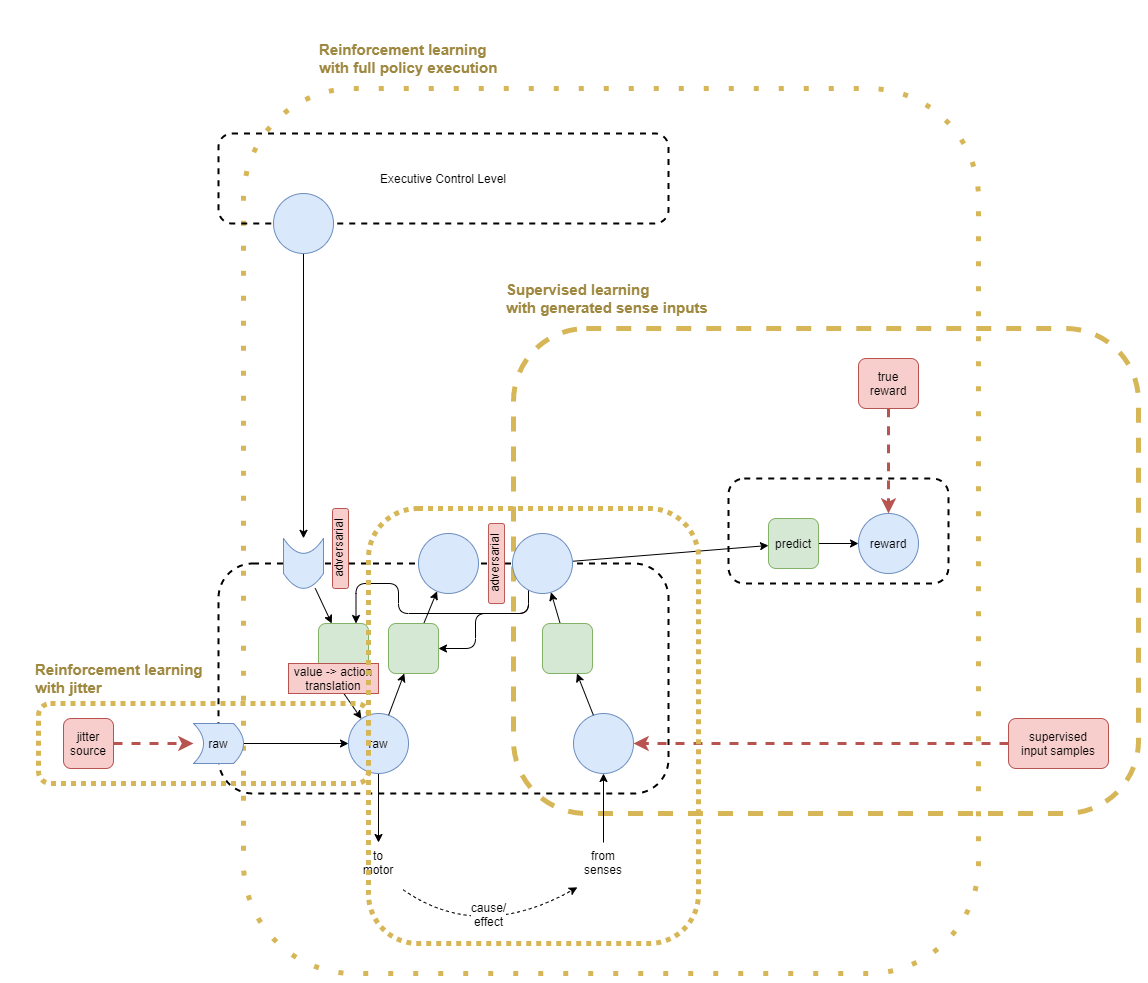

The diagram above was exported from draw.io. Its source (the exported page's mxGraphModel, read from the mxfile embedded in the PNG):
<mxGraphModel dx="3197" dy="1370" grid="1" gridSize="10" guides="1" tooltips="1" connect="1" arrows="1" fold="1" page="1" pageScale="1" pageWidth="827" pageHeight="1169" math="0" shadow="0">
  <root>
    <mxCell id="98kHf6zC0dROrBqGT6LJ-0" />
    <mxCell id="98kHf6zC0dROrBqGT6LJ-1" parent="98kHf6zC0dROrBqGT6LJ-0" />
    <mxCell id="MVL-rqejSsd-S-4mrjiI-2" value="" style="rounded=1;whiteSpace=wrap;html=1;labelBackgroundColor=none;sketch=0;strokeWidth=5;fontSize=12;dashed=1;strokeColor=#d6b656;fillColor=none;dashPattern=1 4;" vertex="1" parent="98kHf6zC0dROrBqGT6LJ-1">
      <mxGeometry x="115" y="315" width="735" height="885" as="geometry" />
    </mxCell>
    <mxCell id="HUXLM9sRXdVnciGyylh8-2" value="" style="rounded=1;whiteSpace=wrap;html=1;labelBackgroundColor=none;sketch=0;strokeWidth=5;fontSize=12;dashed=1;strokeColor=#d6b656;fillColor=none;" vertex="1" parent="98kHf6zC0dROrBqGT6LJ-1">
      <mxGeometry x="385" y="555" width="625" height="485" as="geometry" />
    </mxCell>
    <mxCell id="98kHf6zC0dROrBqGT6LJ-2" value="" style="rounded=1;whiteSpace=wrap;html=1;fillColor=none;dashed=1;strokeWidth=2;" vertex="1" parent="98kHf6zC0dROrBqGT6LJ-1">
      <mxGeometry x="90" y="790" width="450" height="230" as="geometry" />
    </mxCell>
    <mxCell id="98kHf6zC0dROrBqGT6LJ-3" style="rounded=0;orthogonalLoop=1;jettySize=auto;html=1;" edge="1" parent="98kHf6zC0dROrBqGT6LJ-1" source="98kHf6zC0dROrBqGT6LJ-13" target="98kHf6zC0dROrBqGT6LJ-7">
      <mxGeometry relative="1" as="geometry" />
    </mxCell>
    <mxCell id="98kHf6zC0dROrBqGT6LJ-4" style="edgeStyle=none;rounded=0;orthogonalLoop=1;jettySize=auto;html=1;" edge="1" parent="98kHf6zC0dROrBqGT6LJ-1" source="98kHf6zC0dROrBqGT6LJ-5" target="98kHf6zC0dROrBqGT6LJ-6">
      <mxGeometry relative="1" as="geometry">
        <mxPoint x="250" y="1070" as="targetPoint" />
      </mxGeometry>
    </mxCell>
    <mxCell id="98kHf6zC0dROrBqGT6LJ-5" value="raw" style="ellipse;whiteSpace=wrap;html=1;aspect=fixed;rounded=1;strokeWidth=1;fillColor=#dae8fc;strokeColor=#6c8ebf;" vertex="1" parent="98kHf6zC0dROrBqGT6LJ-1">
      <mxGeometry x="220" y="940" width="60" height="60" as="geometry" />
    </mxCell>
    <mxCell id="98kHf6zC0dROrBqGT6LJ-6" value="to&lt;br&gt;motor" style="ellipse;whiteSpace=wrap;html=1;aspect=fixed;rounded=1;strokeWidth=1;verticalAlign=top;fillColor=none;strokeColor=none;" vertex="1" parent="98kHf6zC0dROrBqGT6LJ-1">
      <mxGeometry x="220" y="1069" width="60" height="60" as="geometry" />
    </mxCell>
    <mxCell id="98kHf6zC0dROrBqGT6LJ-7" value="" style="ellipse;whiteSpace=wrap;html=1;aspect=fixed;rounded=1;strokeWidth=1;fillColor=#dae8fc;strokeColor=#6c8ebf;" vertex="1" parent="98kHf6zC0dROrBqGT6LJ-1">
      <mxGeometry x="290" y="760" width="60" height="60" as="geometry" />
    </mxCell>
    <mxCell id="98kHf6zC0dROrBqGT6LJ-8" style="edgeStyle=none;curved=1;orthogonalLoop=1;jettySize=auto;html=1;endArrow=classic;endFill=1;fontSize=12;" edge="1" parent="98kHf6zC0dROrBqGT6LJ-1" source="98kHf6zC0dROrBqGT6LJ-12" target="98kHf6zC0dROrBqGT6LJ-37">
      <mxGeometry relative="1" as="geometry" />
    </mxCell>
    <mxCell id="98kHf6zC0dROrBqGT6LJ-9" style="edgeStyle=orthogonalEdgeStyle;rounded=1;orthogonalLoop=1;jettySize=auto;html=1;entryX=0.75;entryY=0;entryDx=0;entryDy=0;endArrow=classic;endFill=1;strokeWidth=1;fontSize=12;fontColor=#000000;" edge="1" parent="98kHf6zC0dROrBqGT6LJ-1" source="98kHf6zC0dROrBqGT6LJ-12" target="98kHf6zC0dROrBqGT6LJ-45">
      <mxGeometry relative="1" as="geometry">
        <mxPoint x="390" y="730" as="sourcePoint" />
        <Array as="points">
          <mxPoint x="400" y="840" />
          <mxPoint x="270" y="840" />
          <mxPoint x="270" y="810" />
          <mxPoint x="227" y="810" />
        </Array>
      </mxGeometry>
    </mxCell>
    <mxCell id="98kHf6zC0dROrBqGT6LJ-11" style="edgeStyle=orthogonalEdgeStyle;rounded=1;orthogonalLoop=1;jettySize=auto;html=1;entryX=1;entryY=0.5;entryDx=0;entryDy=0;endArrow=classic;endFill=1;strokeWidth=1;fontSize=12;fontColor=#000000;" edge="1" parent="98kHf6zC0dROrBqGT6LJ-1" source="98kHf6zC0dROrBqGT6LJ-12" target="98kHf6zC0dROrBqGT6LJ-13">
      <mxGeometry relative="1" as="geometry">
        <Array as="points">
          <mxPoint x="400" y="840" />
          <mxPoint x="347" y="840" />
          <mxPoint x="347" y="875" />
        </Array>
      </mxGeometry>
    </mxCell>
    <mxCell id="98kHf6zC0dROrBqGT6LJ-12" value="" style="ellipse;whiteSpace=wrap;html=1;aspect=fixed;rounded=1;strokeWidth=1;fillColor=#dae8fc;strokeColor=#6c8ebf;" vertex="1" parent="98kHf6zC0dROrBqGT6LJ-1">
      <mxGeometry x="384" y="760" width="60" height="60" as="geometry" />
    </mxCell>
    <mxCell id="98kHf6zC0dROrBqGT6LJ-13" value="" style="rounded=1;whiteSpace=wrap;html=1;fillColor=#d5e8d4;strokeColor=#82b366;" vertex="1" parent="98kHf6zC0dROrBqGT6LJ-1">
      <mxGeometry x="260" y="850" width="50" height="50" as="geometry" />
    </mxCell>
    <mxCell id="98kHf6zC0dROrBqGT6LJ-14" style="rounded=0;orthogonalLoop=1;jettySize=auto;html=1;" edge="1" parent="98kHf6zC0dROrBqGT6LJ-1" source="98kHf6zC0dROrBqGT6LJ-5" target="98kHf6zC0dROrBqGT6LJ-13">
      <mxGeometry relative="1" as="geometry">
        <mxPoint x="261.8930804889892" y="962.4581293939195" as="sourcePoint" />
        <mxPoint x="273.3333333333335" y="940" as="targetPoint" />
      </mxGeometry>
    </mxCell>
    <mxCell id="98kHf6zC0dROrBqGT6LJ-15" style="edgeStyle=none;rounded=0;orthogonalLoop=1;jettySize=auto;html=1;" edge="1" parent="98kHf6zC0dROrBqGT6LJ-1" source="98kHf6zC0dROrBqGT6LJ-49" target="98kHf6zC0dROrBqGT6LJ-5">
      <mxGeometry relative="1" as="geometry">
        <mxPoint x="226.75725834997638" y="940" as="sourcePoint" />
        <mxPoint x="166.14821715821358" y="955.0682980496512" as="targetPoint" />
      </mxGeometry>
    </mxCell>
    <mxCell id="98kHf6zC0dROrBqGT6LJ-16" value="" style="shape=dataStorage;whiteSpace=wrap;html=1;fixedSize=1;rounded=1;strokeWidth=1;fillColor=#dae8fc;strokeColor=#6c8ebf;rotation=-90;size=15;horizontal=1;" vertex="1" parent="98kHf6zC0dROrBqGT6LJ-1">
      <mxGeometry x="150" y="769.82" width="50" height="40" as="geometry" />
    </mxCell>
    <mxCell id="98kHf6zC0dROrBqGT6LJ-17" style="edgeStyle=none;rounded=0;orthogonalLoop=1;jettySize=auto;html=1;" edge="1" parent="98kHf6zC0dROrBqGT6LJ-1" source="98kHf6zC0dROrBqGT6LJ-18" target="98kHf6zC0dROrBqGT6LJ-5">
      <mxGeometry relative="1" as="geometry">
        <mxPoint x="153.14350893250025" y="940.0034992617365" as="targetPoint" />
      </mxGeometry>
    </mxCell>
    <mxCell id="98kHf6zC0dROrBqGT6LJ-18" value="" style="shape=dataStorage;fixedSize=1;rounded=1;strokeWidth=1;fillColor=#dae8fc;strokeColor=#6c8ebf;rotation=-180;size=10;horizontal=1;html=1;whiteSpace=wrap;labelBorderColor=none;labelBackgroundColor=none;" vertex="1" parent="98kHf6zC0dROrBqGT6LJ-1">
      <mxGeometry x="65" y="950" width="50" height="40" as="geometry" />
    </mxCell>
    <mxCell id="98kHf6zC0dROrBqGT6LJ-19" style="edgeStyle=none;rounded=0;orthogonalLoop=1;jettySize=auto;html=1;dashed=1;strokeWidth=3;fillColor=#f8cecc;strokeColor=#b85450;" edge="1" parent="98kHf6zC0dROrBqGT6LJ-1" source="98kHf6zC0dROrBqGT6LJ-20" target="98kHf6zC0dROrBqGT6LJ-18">
      <mxGeometry relative="1" as="geometry" />
    </mxCell>
    <mxCell id="98kHf6zC0dROrBqGT6LJ-20" value="jitter&lt;br&gt;source" style="rounded=1;whiteSpace=wrap;html=1;fillColor=#f8cecc;strokeColor=#b85450;" vertex="1" parent="98kHf6zC0dROrBqGT6LJ-1">
      <mxGeometry x="-65" y="945" width="50" height="50" as="geometry" />
    </mxCell>
    <mxCell id="98kHf6zC0dROrBqGT6LJ-21" value="adversarial" style="rounded=1;whiteSpace=wrap;html=1;fillColor=#f8cecc;strokeColor=#b85450;horizontal=0;verticalAlign=bottom;" vertex="1" parent="98kHf6zC0dROrBqGT6LJ-1">
      <mxGeometry x="360" y="750" width="16" height="80" as="geometry" />
    </mxCell>
    <mxCell id="98kHf6zC0dROrBqGT6LJ-22" style="edgeStyle=none;rounded=0;orthogonalLoop=1;jettySize=auto;html=1;" edge="1" parent="98kHf6zC0dROrBqGT6LJ-1" source="98kHf6zC0dROrBqGT6LJ-23" target="98kHf6zC0dROrBqGT6LJ-25">
      <mxGeometry relative="1" as="geometry">
        <mxPoint x="475" y="1070" as="sourcePoint" />
      </mxGeometry>
    </mxCell>
    <mxCell id="98kHf6zC0dROrBqGT6LJ-23" value="from&lt;br&gt;senses" style="ellipse;whiteSpace=wrap;html=1;aspect=fixed;rounded=1;strokeWidth=1;verticalAlign=top;fillColor=none;strokeColor=none;" vertex="1" parent="98kHf6zC0dROrBqGT6LJ-1">
      <mxGeometry x="445" y="1069" width="60" height="60" as="geometry" />
    </mxCell>
    <mxCell id="98kHf6zC0dROrBqGT6LJ-24" style="edgeStyle=none;rounded=0;orthogonalLoop=1;jettySize=auto;html=1;" edge="1" parent="98kHf6zC0dROrBqGT6LJ-1" source="98kHf6zC0dROrBqGT6LJ-26" target="98kHf6zC0dROrBqGT6LJ-12">
      <mxGeometry relative="1" as="geometry" />
    </mxCell>
    <mxCell id="98kHf6zC0dROrBqGT6LJ-25" value="" style="ellipse;whiteSpace=wrap;html=1;aspect=fixed;rounded=1;strokeWidth=1;fillColor=#dae8fc;strokeColor=#6c8ebf;" vertex="1" parent="98kHf6zC0dROrBqGT6LJ-1">
      <mxGeometry x="445" y="940" width="60" height="60" as="geometry" />
    </mxCell>
    <mxCell id="98kHf6zC0dROrBqGT6LJ-26" value="" style="rounded=1;whiteSpace=wrap;html=1;fillColor=#d5e8d4;strokeColor=#82b366;" vertex="1" parent="98kHf6zC0dROrBqGT6LJ-1">
      <mxGeometry x="414" y="850" width="50" height="50" as="geometry" />
    </mxCell>
    <mxCell id="98kHf6zC0dROrBqGT6LJ-27" style="edgeStyle=none;rounded=0;orthogonalLoop=1;jettySize=auto;html=1;" edge="1" parent="98kHf6zC0dROrBqGT6LJ-1" source="98kHf6zC0dROrBqGT6LJ-25" target="98kHf6zC0dROrBqGT6LJ-26">
      <mxGeometry relative="1" as="geometry">
        <mxPoint x="462.26698371307293" y="962.8362319212222" as="sourcePoint" />
        <mxPoint x="451" y="940" as="targetPoint" />
      </mxGeometry>
    </mxCell>
    <mxCell id="98kHf6zC0dROrBqGT6LJ-29" style="edgeStyle=none;rounded=0;orthogonalLoop=1;jettySize=auto;html=1;dashed=1;strokeColor=#b85450;strokeWidth=3;fillColor=#f8cecc;" edge="1" parent="98kHf6zC0dROrBqGT6LJ-1" source="98kHf6zC0dROrBqGT6LJ-30" target="98kHf6zC0dROrBqGT6LJ-25">
      <mxGeometry relative="1" as="geometry" />
    </mxCell>
    <mxCell id="98kHf6zC0dROrBqGT6LJ-30" value="supervised&lt;br&gt;input samples" style="rounded=1;whiteSpace=wrap;html=1;fillColor=#f8cecc;strokeColor=#b85450;" vertex="1" parent="98kHf6zC0dROrBqGT6LJ-1">
      <mxGeometry x="880" y="945" width="100" height="50" as="geometry" />
    </mxCell>
    <mxCell id="98kHf6zC0dROrBqGT6LJ-31" value="" style="rounded=1;whiteSpace=wrap;html=1;fillColor=none;dashed=1;strokeWidth=2;" vertex="1" parent="98kHf6zC0dROrBqGT6LJ-1">
      <mxGeometry x="600" y="705" width="220" height="105" as="geometry" />
    </mxCell>
    <mxCell id="98kHf6zC0dROrBqGT6LJ-34" style="edgeStyle=none;curved=1;orthogonalLoop=1;jettySize=auto;html=1;dashed=1;endArrow=classic;strokeWidth=3;fontSize=11;rounded=0;strokeColor=#b85450;fillColor=#f8cecc;" edge="1" parent="98kHf6zC0dROrBqGT6LJ-1" source="98kHf6zC0dROrBqGT6LJ-35" target="98kHf6zC0dROrBqGT6LJ-38">
      <mxGeometry relative="1" as="geometry" />
    </mxCell>
    <mxCell id="98kHf6zC0dROrBqGT6LJ-35" value="true&lt;br&gt;reward" style="rounded=1;whiteSpace=wrap;html=1;fillColor=#f8cecc;strokeColor=#b85450;" vertex="1" parent="98kHf6zC0dROrBqGT6LJ-1">
      <mxGeometry x="730" y="585" width="60" height="50" as="geometry" />
    </mxCell>
    <mxCell id="98kHf6zC0dROrBqGT6LJ-36" style="edgeStyle=none;curved=1;orthogonalLoop=1;jettySize=auto;html=1;endArrow=classic;endFill=1;fontSize=12;" edge="1" parent="98kHf6zC0dROrBqGT6LJ-1" source="98kHf6zC0dROrBqGT6LJ-37" target="98kHf6zC0dROrBqGT6LJ-38">
      <mxGeometry relative="1" as="geometry" />
    </mxCell>
    <mxCell id="98kHf6zC0dROrBqGT6LJ-37" value="predict" style="rounded=1;whiteSpace=wrap;html=1;fillColor=#d5e8d4;strokeColor=#82b366;" vertex="1" parent="98kHf6zC0dROrBqGT6LJ-1">
      <mxGeometry x="640" y="745" width="50" height="50" as="geometry" />
    </mxCell>
    <mxCell id="98kHf6zC0dROrBqGT6LJ-38" value="reward" style="ellipse;whiteSpace=wrap;html=1;aspect=fixed;rounded=1;strokeWidth=1;fillColor=#dae8fc;strokeColor=#6c8ebf;" vertex="1" parent="98kHf6zC0dROrBqGT6LJ-1">
      <mxGeometry x="730" y="740" width="60" height="60" as="geometry" />
    </mxCell>
    <mxCell id="98kHf6zC0dROrBqGT6LJ-45" value="" style="rounded=1;whiteSpace=wrap;html=1;fillColor=#d5e8d4;strokeColor=#82b366;" vertex="1" parent="98kHf6zC0dROrBqGT6LJ-1">
      <mxGeometry x="190" y="850" width="50" height="50" as="geometry" />
    </mxCell>
    <mxCell id="98kHf6zC0dROrBqGT6LJ-46" value="" style="edgeStyle=none;rounded=0;orthogonalLoop=1;jettySize=auto;html=1;fontSize=12;" edge="1" parent="98kHf6zC0dROrBqGT6LJ-1" source="98kHf6zC0dROrBqGT6LJ-16" target="98kHf6zC0dROrBqGT6LJ-45">
      <mxGeometry x="-0.0029" y="6" relative="1" as="geometry">
        <mxPoint x="165.6041264736682" y="814.8200000000002" as="sourcePoint" />
        <mxPoint x="234.1000317999251" y="924.5600508798802" as="targetPoint" />
        <mxPoint as="offset" />
      </mxGeometry>
    </mxCell>
    <mxCell id="98kHf6zC0dROrBqGT6LJ-48" value="raw" style="text;html=1;strokeColor=none;fillColor=none;align=center;verticalAlign=middle;whiteSpace=wrap;rounded=0;sketch=1;rotation=0;" vertex="1" parent="98kHf6zC0dROrBqGT6LJ-1">
      <mxGeometry x="65" y="960" width="50" height="20" as="geometry" />
    </mxCell>
    <mxCell id="98kHf6zC0dROrBqGT6LJ-49" value="value -&amp;gt; action&lt;br&gt;translation" style="rounded=0;whiteSpace=wrap;html=1;fillColor=#f8cecc;strokeColor=#b85450;" vertex="1" parent="98kHf6zC0dROrBqGT6LJ-1">
      <mxGeometry x="160" y="890" width="90" height="30" as="geometry" />
    </mxCell>
    <mxCell id="98kHf6zC0dROrBqGT6LJ-53" value="adversarial" style="rounded=1;whiteSpace=wrap;html=1;fillColor=#f8cecc;strokeColor=#b85450;horizontal=0;verticalAlign=bottom;" vertex="1" parent="98kHf6zC0dROrBqGT6LJ-1">
      <mxGeometry x="204" y="735" width="16" height="80" as="geometry" />
    </mxCell>
    <mxCell id="HUXLM9sRXdVnciGyylh8-0" value="" style="endArrow=classic;dashed=1;html=1;curved=1;endFill=1;" edge="1" parent="98kHf6zC0dROrBqGT6LJ-1">
      <mxGeometry width="50" height="50" relative="1" as="geometry">
        <mxPoint x="274.5769576155735" y="1116.2038703309017" as="sourcePoint" />
        <mxPoint x="448.9094225429312" y="1113.8081655837414" as="targetPoint" />
        <Array as="points">
          <mxPoint x="350" y="1169" />
        </Array>
      </mxGeometry>
    </mxCell>
    <mxCell id="HUXLM9sRXdVnciGyylh8-1" value="cause/&lt;br style=&quot;font-size: 12px;&quot;&gt;effect" style="edgeLabel;html=1;align=center;verticalAlign=middle;resizable=0;points=[];fontSize=12;" vertex="1" connectable="0" parent="HUXLM9sRXdVnciGyylh8-0">
      <mxGeometry x="-0.4101" y="13" relative="1" as="geometry">
        <mxPoint x="28.23" as="offset" />
      </mxGeometry>
    </mxCell>
    <mxCell id="HUXLM9sRXdVnciGyylh8-3" value="" style="rounded=1;whiteSpace=wrap;html=1;labelBackgroundColor=none;sketch=0;strokeWidth=5;fontSize=12;dashed=1;strokeColor=#d6b656;fillColor=none;dashPattern=1 1;" vertex="1" parent="98kHf6zC0dROrBqGT6LJ-1">
      <mxGeometry x="-90" y="930" width="330" height="80" as="geometry" />
    </mxCell>
    <mxCell id="HUXLM9sRXdVnciGyylh8-5" value="" style="rounded=1;whiteSpace=wrap;html=1;labelBackgroundColor=none;sketch=0;strokeWidth=5;fontSize=12;dashed=1;strokeColor=#d6b656;fillColor=none;dashPattern=1 1;" vertex="1" parent="98kHf6zC0dROrBqGT6LJ-1">
      <mxGeometry x="240" y="735" width="330" height="435" as="geometry" />
    </mxCell>
    <mxCell id="HUXLM9sRXdVnciGyylh8-7" value="Reinforcement learning&lt;br&gt;with jitter" style="text;html=1;align=left;verticalAlign=middle;whiteSpace=wrap;rounded=0;dashed=1;dashPattern=1 4;labelBackgroundColor=none;sketch=0;fontSize=15;fontStyle=1;fontColor=#9E873F;" vertex="1" parent="98kHf6zC0dROrBqGT6LJ-1">
      <mxGeometry x="-95" y="880" width="225" height="50" as="geometry" />
    </mxCell>
    <mxCell id="992QUFhvhYTdn5lOh9m2-0" value="Supervised learning&lt;br&gt;with generated sense inputs" style="text;html=1;align=left;verticalAlign=middle;whiteSpace=wrap;rounded=0;dashed=1;dashPattern=1 4;labelBackgroundColor=none;sketch=0;fontSize=15;fontStyle=1;fontColor=#9E873F;" vertex="1" parent="98kHf6zC0dROrBqGT6LJ-1">
      <mxGeometry x="376" y="500" width="335" height="50" as="geometry" />
    </mxCell>
    <mxCell id="A6etVglTO5DuFZ1v59LM-1" value="Executive Control Level" style="rounded=1;whiteSpace=wrap;html=1;fillColor=none;dashed=1;strokeWidth=2;" vertex="1" parent="98kHf6zC0dROrBqGT6LJ-1">
      <mxGeometry x="90" y="360" width="450" height="90" as="geometry" />
    </mxCell>
    <mxCell id="MVL-rqejSsd-S-4mrjiI-1" style="edgeStyle=none;rounded=1;orthogonalLoop=1;jettySize=auto;html=1;endArrow=classic;endFill=1;strokeWidth=1;fontSize=15;fontColor=#9E873F;" edge="1" parent="98kHf6zC0dROrBqGT6LJ-1" source="MVL-rqejSsd-S-4mrjiI-0" target="98kHf6zC0dROrBqGT6LJ-16">
      <mxGeometry relative="1" as="geometry" />
    </mxCell>
    <mxCell id="MVL-rqejSsd-S-4mrjiI-0" value="" style="ellipse;whiteSpace=wrap;html=1;aspect=fixed;rounded=1;strokeWidth=1;fillColor=#dae8fc;strokeColor=#6c8ebf;" vertex="1" parent="98kHf6zC0dROrBqGT6LJ-1">
      <mxGeometry x="145" y="420" width="60" height="60" as="geometry" />
    </mxCell>
    <mxCell id="MVL-rqejSsd-S-4mrjiI-3" value="Reinforcement learning&lt;br&gt;with full policy execution" style="text;html=1;align=left;verticalAlign=middle;whiteSpace=wrap;rounded=0;dashed=1;dashPattern=1 4;labelBackgroundColor=none;sketch=0;fontSize=15;fontStyle=1;fontColor=#9E873F;" vertex="1" parent="98kHf6zC0dROrBqGT6LJ-1">
      <mxGeometry x="189" y="260" width="225" height="50" as="geometry" />
    </mxCell>
  </root>
</mxGraphModel>